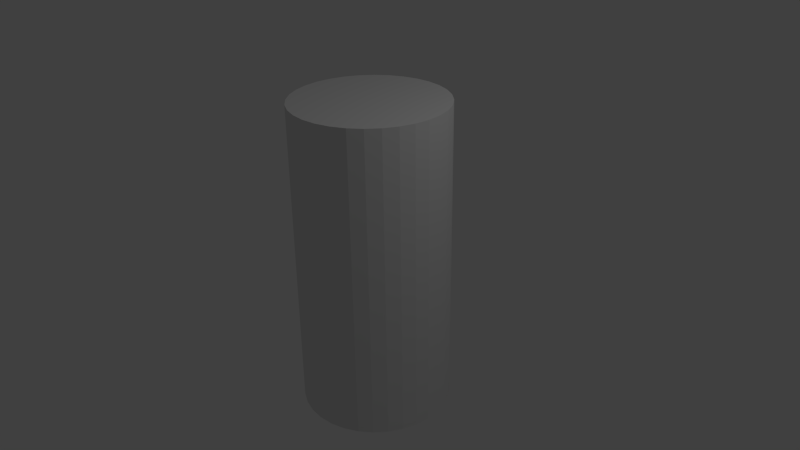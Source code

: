 # Source: LaserStartOuter.blend  (saved by Blender 2.70.0; exported with 4.5.12 LTS)
import bpy
from mathutils import Matrix  # noqa: F401  (used for matrix-valued properties, if any)

bpy.ops.wm.read_factory_settings(use_empty=True)
scene = bpy.context.scene
scene.name = 'Scene'

# ---- collections
col_collection_1 = bpy.data.collections.new('Collection 1'); scene.collection.children.link(col_collection_1)

# ---- world
world_world = bpy.data.worlds.new('World'); scene.world = world_world
world_world.color = (0.05088, 0.05088, 0.05088)
world_world.use_sun_shadow = False
world_world.sun_shadow_jitter_overblur = 0.0
world_world.cycles.sampling_method = 'MANUAL'
world_world.cycles.sample_map_resolution = 256

# ---- cameras
cam_camera = bpy.data.cameras.new('Camera')
cam_camera.clip_end = 100.0
cam_camera.lens = 35.0
cam_camera.sensor_width = 32.0
cam_camera.sensor_height = 18.0
cam_camera.ortho_scale = 7.314
cam_camera.dof.focus_distance = 0.0
cam_camera.dof.aperture_fstop = 128.0

# ---- lights
light_lamp = bpy.data.lights.new('Lamp', 'POINT')
light_lamp.transmission_factor = 0.0
light_lamp.cutoff_distance = 30.0
light_lamp.energy = 100.0
light_lamp.shadow_buffer_clip_start = 1.001
light_lamp.shadow_soft_size = 0.1
light_lamp.shadow_maximum_resolution = 0.006
light_lamp.use_absolute_resolution = True
light_lamp.cycles.use_multiple_importance_sampling = False

# ---- meshes
me_cylinder = bpy.data.meshes.new('Cylinder')
me_cylinder.from_pydata([(0.0, 1.0, -1.0), (0.0, 1.0, 1.0), (0.1951, 0.9808, -1.0), (0.1951, 0.9808, 1.0), (0.3827, 0.9239, -1.0), (0.3827, 0.9239, 1.0), (0.5556, 0.8315, -1.0), (0.5556, 0.8315, 1.0), (0.7071, 0.7071, -1.0), (0.7071, 0.7071, 1.0), (0.8315, 0.5556, -1.0), (0.8315, 0.5556, 1.0), (0.9239, 0.3827, -1.0), (0.9239, 0.3827, 1.0), (0.9808, 0.1951, -1.0), (0.9808, 0.1951, 1.0), (1.0, 7.55e-08, -1.0), (1.0, 7.55e-08, 1.0), (0.9808, -0.1951, -1.0), (0.9808, -0.1951, 1.0), (0.9239, -0.3827, -1.0), (0.9239, -0.3827, 1.0), (0.8315, -0.5556, -1.0), (0.8315, -0.5556, 1.0), (0.7071, -0.7071, -1.0), (0.7071, -0.7071, 1.0), (0.5556, -0.8315, -1.0), (0.5556, -0.8315, 1.0), (0.3827, -0.9239, -1.0), (0.3827, -0.9239, 1.0), (0.1951, -0.9808, -1.0), (0.1951, -0.9808, 1.0), (-3.258e-07, -1.0, -1.0), (-3.258e-07, -1.0, 1.0), (-0.1951, -0.9808, -1.0), (-0.1951, -0.9808, 1.0), (-0.3827, -0.9239, -1.0), (-0.3827, -0.9239, 1.0), (-0.5556, -0.8315, -1.0), (-0.5556, -0.8315, 1.0), (-0.7071, -0.7071, -1.0), (-0.7071, -0.7071, 1.0), (-0.8315, -0.5556, -1.0), (-0.8315, -0.5556, 1.0), (-0.9239, -0.3827, -1.0), (-0.9239, -0.3827, 1.0), (-0.9808, -0.1951, -1.0), (-0.9808, -0.1951, 1.0), (-1.0, 9.656e-07, -1.0), (-1.0, 9.656e-07, 1.0), (-0.9808, 0.1951, -1.0), (-0.9808, 0.1951, 1.0), (-0.9239, 0.3827, -1.0), (-0.9239, 0.3827, 1.0), (-0.8315, 0.5556, -1.0), (-0.8315, 0.5556, 1.0), (-0.7071, 0.7071, -1.0), (-0.7071, 0.7071, 1.0), (-0.5556, 0.8315, -1.0), (-0.5556, 0.8315, 1.0), (-0.3827, 0.9239, -1.0), (-0.3827, 0.9239, 1.0), (-0.1951, 0.9808, -1.0), (-0.1951, 0.9808, 1.0)], [], [(0, 1, 3, 2), (2, 3, 5, 4), (4, 5, 7, 6), (6, 7, 9, 8), (8, 9, 11, 10), (10, 11, 13, 12), (12, 13, 15, 14), (14, 15, 17, 16), (16, 17, 19, 18), (18, 19, 21, 20), (20, 21, 23, 22), (22, 23, 25, 24), (24, 25, 27, 26), (26, 27, 29, 28), (28, 29, 31, 30), (30, 31, 33, 32), (32, 33, 35, 34), (34, 35, 37, 36), (36, 37, 39, 38), (38, 39, 41, 40), (40, 41, 43, 42), (42, 43, 45, 44), (44, 45, 47, 46), (46, 47, 49, 48), (48, 49, 51, 50), (50, 51, 53, 52), (52, 53, 55, 54), (54, 55, 57, 56), (56, 57, 59, 58), (58, 59, 61, 60), (3, 1, 63, 61, 59, 57, 55, 53, 51, 49, 47, 45, 43, 41, 39, 37, 35, 33, 31, 29, 27, 25, 23, 21, 19, 17, 15, 13, 11, 9, 7, 5), (62, 63, 1, 0), (60, 61, 63, 62), (0, 2, 4, 6, 8, 10, 12, 14, 16, 18, 20, 22, 24, 26, 28, 30, 32, 34, 36, 38, 40, 42, 44, 46, 48, 50, 52, 54, 56, 58, 60, 62)])
_uv = me_cylinder.uv_layers.new(name='UVMap')
_uv.uv.foreach_set('vector', [0.3126, 0.3189, 0.3125, 0.0001243, 0.3438, 0.0001236, 0.3438, 0.3189, 0.3438, 0.3189, 0.3438, 0.0001236, 0.375, 0.0001228, 0.375, 0.3189, 0.375, 0.3189, 0.375, 0.0001228, 0.4063, 0.0001222, 0.4063, 0.3189, 0.4063, 0.3189, 0.4063, 0.0001222, 0.4375, 0.0001216, 0.4375, 0.3189, 0.4375, 0.3189, 0.4375, 0.0001216, 0.4688, 0.0001211, 0.4688, 0.3189, 0.4688, 0.3189, 0.4688, 0.0001211, 0.5, 0.0001206, 0.5, 0.3189, 0.5, 0.3189, 0.5, 0.0001206, 0.5312, 0.0001203, 0.5312, 0.3189, 0.5312, 0.3189, 0.5312, 0.0001203, 0.5625, 0.00012, 0.5625, 0.3189, 0.5625, 0.3189, 0.5625, 0.00012, 0.5937, 0.0001199, 0.5937, 0.3189, 0.5937, 0.3189, 0.5937, 0.0001199, 0.625, 0.0001199, 0.625, 0.3189, 0.625, 0.3189, 0.625, 0.0001199, 0.6562, 0.0001199, 0.6562, 0.3189, 0.6562, 0.3189, 0.6562, 0.0001199, 0.6875, 0.00012, 0.6875, 0.3189, 0.6875, 0.3189, 0.6875, 0.00012, 0.7187, 0.0001202, 0.7187, 0.3189, 0.7187, 0.3189, 0.7187, 0.0001202, 0.7499, 0.0001204, 0.7499, 0.3189, 0.7499, 0.3189, 0.7499, 0.0001204, 0.7812, 0.0001208, 0.7812, 0.3189, 0.7812, 0.3189, 0.7812, 0.0001208, 0.8124, 0.0001212, 0.8124, 0.3189, 0.8124, 0.3189, 0.8124, 0.0001212, 0.8437, 0.0001217, 0.8437, 0.3189, 0.8437, 0.3189, 0.8437, 0.0001217, 0.8749, 0.0001221, 0.8749, 0.3189, 0.8749, 0.3189, 0.8749, 0.0001221, 0.9062, 0.0001226, 0.9061, 0.3189, 0.9061, 0.3189, 0.9062, 0.0001226, 0.9374, 0.0001232, 0.9374, 0.3189, 0.9374, 0.3189, 0.9374, 0.0001232, 0.9686, 0.0001237, 0.9686, 0.3189, 0.9686, 0.3189, 0.9686, 0.0001237, 0.9999, 0.0001241, 0.9999, 0.3189, 0.0001341, 0.3189, 0.0001199, 0.0001362, 0.03136, 0.0001347, 0.03138, 0.3189, 0.03138, 0.3189, 0.03136, 0.0001347, 0.0626, 0.0001333, 0.06262, 0.3189, 0.06262, 0.3189, 0.0626, 0.0001333, 0.09385, 0.0001319, 0.09386, 0.3189, 0.09386, 0.3189, 0.09385, 0.0001319, 0.1251, 0.0001306, 0.1251, 0.3189, 0.1251, 0.3189, 0.1251, 0.0001306, 0.1563, 0.0001293, 0.1563, 0.3189, 0.1563, 0.3189, 0.1563, 0.0001293, 0.1876, 0.0001282, 0.1876, 0.3189, 0.1876, 0.3189, 0.1876, 0.0001282, 0.2188, 0.0001271, 0.2188, 0.3189, 0.2188, 0.3189, 0.2188, 0.0001271, 0.2501, 0.0001261, 0.2501, 0.3189, 0.5513, 0.6183, 0.5224, 0.6302, 0.4918, 0.6363, 0.4605, 0.6363, 0.4299, 0.6302, 0.401, 0.6183, 0.3751, 0.6009, 0.353, 0.5788, 0.3356, 0.5528, 0.3237, 0.524, 0.3176, 0.4933, 0.3176, 0.4621, 0.3237, 0.4315, 0.3356, 0.4026, 0.353, 0.3766, 0.3751, 0.3545, 0.401, 0.3372, 0.4299, 0.3252, 0.4605, 0.3191, 0.4918, 0.3191, 0.5224, 0.3252, 0.5513, 0.3372, 0.5773, 0.3545, 0.5994, 0.3766, 0.6167, 0.4026, 0.6287, 0.4315, 0.6348, 0.4621, 0.6348, 0.4933, 0.6287, 0.524, 0.6167, 0.5528, 0.5994, 0.5788, 0.5773, 0.6009, 0.2813, 0.3189, 0.2813, 0.0001252, 0.3125, 0.0001243, 0.3126, 0.3189, 0.2501, 0.3189, 0.2501, 0.0001261, 0.2813, 0.0001252, 0.2813, 0.3189, 0.05762, 0.3545, 0.0836, 0.3372, 0.1125, 0.3252, 0.1431, 0.3191, 0.1743, 0.3191, 0.205, 0.3252, 0.2338, 0.3372, 0.2598, 0.3545, 0.2819, 0.3766, 0.2993, 0.4026, 0.3112, 0.4315, 0.3173, 0.4621, 0.3173, 0.4933, 0.3112, 0.524, 0.2993, 0.5528, 0.2819, 0.5788, 0.2598, 0.6009, 0.2339, 0.6183, 0.205, 0.6302, 0.1743, 0.6363, 0.1431, 0.6363, 0.1125, 0.6302, 0.0836, 0.6183, 0.05762, 0.6009, 0.03553, 0.5788, 0.01817, 0.5528, 0.006215, 0.524, 0.0001199, 0.4933, 0.0001199, 0.4621, 0.006215, 0.4315, 0.01817, 0.4026, 0.03553, 0.3766])
me_cylinder.use_remesh_preserve_volume = False
me_cylinder.use_remesh_preserve_attributes = False
me_cylinder.use_mirror_vertex_groups = False
me_cylinder.update()

# ---- objects
ob_cylinder = bpy.data.objects.new('Cylinder', me_cylinder)
ob_lamp = bpy.data.objects.new('Lamp', light_lamp)
ob_camera = bpy.data.objects.new('Camera', cam_camera)

# ---- transforms, parenting, visibility, modifiers, constraints
ob_cylinder.location = (0.0, 0.0, 0.0)
ob_cylinder.scale = (1.0, 1.0, 2.072)
ob_cylinder.lineart.crease_threshold = 0.0
ob_lamp.location = (4.076, 1.005, 5.904)
ob_lamp.rotation_euler = (0.6503, 0.05522, 1.866)
ob_lamp.lock_rotations_4d = False
ob_lamp.empty_display_type = 'ARROWS'
ob_lamp.color = (0.0, 0.0, 0.0, 0.0)
ob_lamp.lineart.crease_threshold = 0.0
ob_camera.location = (7.481, -6.508, 5.344)
ob_camera.rotation_euler = (1.109, 0.01082, 0.8149)
ob_camera.lock_rotations_4d = False
ob_camera.empty_display_type = 'ARROWS'
ob_camera.color = (0.0, 0.0, 0.0, 0.0)
ob_camera.display_type = 'WIRE'
ob_camera.lineart.crease_threshold = 0.0

# ---- collection membership
col_collection_1.objects.link(ob_cylinder)
col_collection_1.objects.link(ob_lamp)
col_collection_1.objects.link(ob_camera)

# ---- scene / render settings (as saved in the file)
scene.camera = ob_camera
scene.frame_start = 1; scene.frame_end = 250; scene.frame_set(0)
scene.render.engine = 'BLENDER_EEVEE_NEXT'
scene.render.resolution_percentage = 50
scene.render.dither_intensity = 0.0
scene.cycles.use_denoising = False
scene.cycles.samples = 10
scene.cycles.sampling_pattern = 'TABULATED_SOBOL'
scene.cycles.light_sampling_threshold = 0.0
scene.cycles.use_adaptive_sampling = False
scene.cycles.use_light_tree = False
scene.cycles.blur_glossy = 0.0
scene.cycles.volume_bounces = 1
scene.cycles.pixel_filter_type = 'GAUSSIAN'
scene.cycles.sample_clamp_indirect = 0.0
scene.view_settings.view_transform = 'Standard'
bpy.context.view_layer.update()
